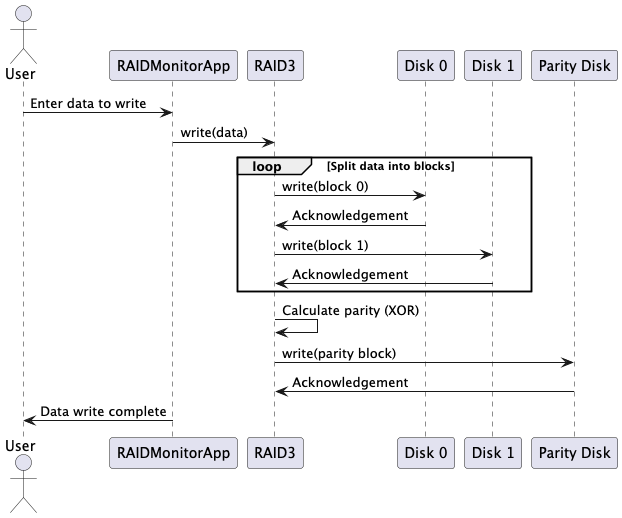

The diagram above was rendered by PlantUML. Its source (embedded in the PNG):
@startuml
actor User
participant "RAIDMonitorApp" as gui
participant "RAID3" as raid
participant "Disk 0" as disk0
participant "Disk 1" as disk1
participant "Parity Disk" as parity

User -> gui: Enter data to write
gui -> raid: write(data)
loop Split data into blocks
    raid -> disk0: write(block 0)
    disk0 -> raid: Acknowledgement
    raid -> disk1: write(block 1)
    disk1 -> raid: Acknowledgement
end
raid -> raid: Calculate parity (XOR)
raid -> parity: write(parity block)
parity -> raid: Acknowledgement
gui -> User: Data write complete

@enduml